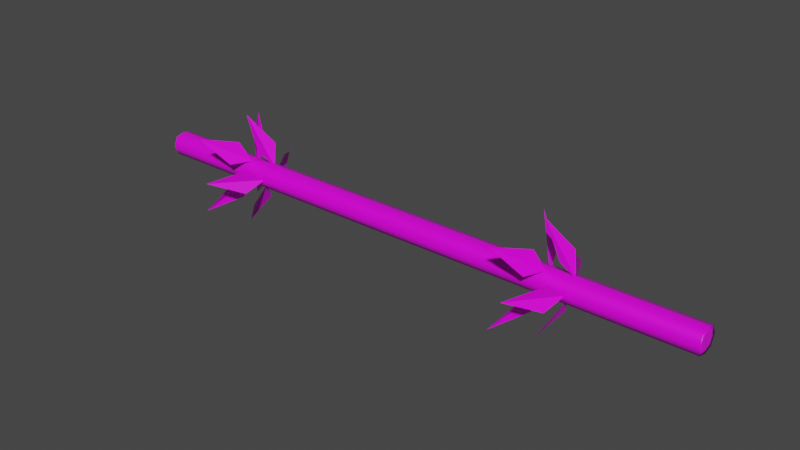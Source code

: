 # Source: cerbatana_maya_geurrero_de_lite.blend  (saved by Blender 2.82.7; exported with 4.5.12 LTS)
import bpy
from mathutils import Matrix  # noqa: F401  (used for matrix-valued properties, if any)

bpy.ops.wm.read_factory_settings(use_empty=True)
scene = bpy.context.scene
scene.name = 'Scene'

# ---- collections
col_collection = bpy.data.collections.new('Collection'); scene.collection.children.link(col_collection)

# ---- images (referenced by path relative to the original .blend; pixels are not part of the script)
import os
ASSET_DIR = os.environ.get("B2B_ASSET_DIR", "")  # directory of the original .blend (textures are referenced by path, not embedded)
HERE = os.path.dirname(os.path.abspath(__file__))  # packed textures are extracted next to this script under _unpacked/

def load_image(name, relpath, width, height, colorspace="sRGB"):
    """Load a texture the original file referenced (path relative to the .blend, or extracted next to this script)."""
    p = next((c for c in (os.path.join(HERE, relpath), os.path.join(ASSET_DIR, relpath)) if relpath and os.path.exists(c)), "")
    if p:
        img = bpy.data.images.load(p, check_existing=True)
        img.name = name
    else:  # same state as the original file: an image datablock whose file is absent (Cycles renders it pink)
        img = bpy.data.images.new(name, width, height)
        img.source = "FILE"
        img.filepath = "//" + (relpath or name)
    img.colorspace_settings.name = colorspace
    return img
img_weapons_maya_png = load_image('weapons_maya.png', 'weapons_maya.png', 1024, 1024, 'sRGB')

# ---- materials (node trees are filled in below, after node groups)
mat_material_003 = bpy.data.materials.new('Material.003')
mat_material_003.alpha_threshold = 0.0
mat_material_003.use_transparent_shadow = False
mat_material_003.line_color = (0.0, 0.0, 0.0, 1.0)

# ---- material node trees
mat_material_003.use_nodes = True; mat_material_003.node_tree.nodes.clear()
_N = mat_material_003.node_tree.nodes; _L = mat_material_003.node_tree.links
n0 = _N.new('ShaderNodeOutputMaterial'); n0.name = 'Material Output'; n0.location = (300, 300)
n1 = _N.new('ShaderNodeBsdfPrincipled'); n1.name = 'Principled BSDF'; n1.location = (10, 300)
n1.distribution = 'GGX'
n1.subsurface_method = 'BURLEY'
n1.inputs[2].default_value = 0.4
n1.inputs[3].default_value = 1.45
n1.inputs[27].default_value = (0.0, 0.0, 0.0, 1.0)
n1.inputs[28].default_value = 1.0
n2 = _N.new('ShaderNodeTexImage'); n2.name = 'Imagen'; n2.location = (-280, 280)
n2.image = img_weapons_maya_png
_L.new(n1.outputs[0], n0.inputs[0])
_L.new(n2.outputs[0], n1.inputs[0])
n0.is_active_output = True

# ---- world
world_world = bpy.data.worlds.new('World'); scene.world = world_world
world_world.use_nodes = True; world_world.node_tree.nodes.clear()
_N = world_world.node_tree.nodes; _L = world_world.node_tree.links
n0 = _N.new('ShaderNodeOutputWorld'); n0.name = 'World Output'; n0.location = (300, 300)
n1 = _N.new('ShaderNodeBackground'); n1.name = 'Background'; n1.location = (10, 300)
n1.inputs[0].default_value = (0.05088, 0.05088, 0.05088, 1.0)
_L.new(n1.outputs[0], n0.inputs[0])
n0.is_active_output = True
world_world.color = (0.05088, 0.05088, 0.05088)
world_world.use_sun_shadow = False
world_world.sun_shadow_jitter_overblur = 0.0

# ---- meshes
me_cubo_057 = bpy.data.meshes.new('Cubo.057')
me_cubo_057.from_pydata([(-0.5853, -0.6325, -1.0), (-0.5868, -0.6319, 1.0), (-0.5853, 0.6325, -1.0), (-0.5868, 0.6319, 1.0), (0.5868, -0.6319, -1.0), (0.5853, -0.6325, 1.0), (0.5868, 0.6319, -1.0), (0.5853, 0.6325, 1.0), (-0.7561, -9.095e-13, -1.0), (-0.761, -9.095e-13, 1.0), (0.761, -9.095e-13, -1.0), (0.7561, -9.095e-13, 1.0), (0.0, 0.8692, -1.0), (0.0, 0.8692, 1.0), (0.0, -0.8692, -1.0), (0.0, -0.8692, 1.0), (-1.27, -9.095e-13, -1.0), (-1.0, -1.0, -1.0), (-1.276, -9.095e-13, 1.0), (-1.0, 1.0, 1.0), (0.0, 1.404, -1.0), (-1.0, 1.0, -1.0), (0.0, 1.404, 1.0), (1.0, 1.0, 1.0), (1.276, -9.095e-13, -1.0), (1.0, 1.0, -1.0), (1.27, -9.095e-13, 1.0), (1.0, -1.0, 1.0), (0.0, -1.404, -1.0), (1.0, -1.0, -1.0), (0.0, -1.404, 1.0), (-1.0, -1.0, 1.0), (4.566, 3.819, -0.4244), (1.369, 2.482, -0.4991), (3.186, 0.7042, -0.5008), (0.8478, 0.1767, -0.5257), (4.154, -4.704, -0.4244), (3.352, -1.333, -0.4991), (1.302, -2.838, -0.5008), (1.16, -0.4459, -0.5257), (-0.6472, -0.6601, -0.5257), (-2.966, -1.26, -0.5008), (-1.095, -2.981, -0.499), (-4.247, -4.416, -0.4243), (-0.979, -0.04749, -0.5257), (-1.194, 2.339, -0.5008), (-3.196, 0.7716, -0.499), (-4.099, 4.116, -0.4243), (-0.01363, 5.788, -0.5031), (-1.127, 2.507, -0.5778), (1.409, 2.694, -0.5795), (0.2577, 0.5919, -0.6044), (6.106, -0.1582, -0.5031), (3.047, 1.471, -0.5778), (2.819, -1.061, -0.5795), (0.9314, 0.4145, -0.6044), (-0.1035, -1.083, -0.6044), (-1.188, -3.219, -0.5795), (1.341, -2.954, -0.5778), (0.3334, -6.268, -0.5031), (-0.7824, -0.9265, -0.6044), (-2.714, 0.4903, -0.5795), (-2.863, -2.048, -0.5778), (-5.967, -0.5143, -0.503), (4.581, 3.819, 0.737), (1.383, 2.482, 0.6623), (3.2, 0.7042, 0.6605), (0.8624, 0.1767, 0.6356), (4.169, -4.704, 0.737), (3.366, -1.333, 0.6623), (1.317, -2.838, 0.6605), (1.175, -0.4459, 0.6356), (-0.6326, -0.6601, 0.6356), (-2.952, -1.26, 0.6605), (-1.081, -2.981, 0.6623), (-4.232, -4.416, 0.737), (-0.9643, -0.04749, 0.6356), (-1.179, 2.339, 0.6605), (-3.181, 0.7716, 0.6623), (-4.084, 4.116, 0.737), (0.001039, 5.788, 0.6583), (-1.112, 2.507, 0.5835), (1.423, 2.694, 0.5818), (0.2723, 0.5919, 0.5569), (6.12, -0.1582, 0.6582), (3.061, 1.471, 0.5835), (2.834, -1.061, 0.5818), (0.946, 0.4145, 0.5569), (-0.08886, -1.083, 0.5569), (-1.173, -3.219, 0.5818), (1.355, -2.954, 0.5835), (0.3481, -6.268, 0.6583), (-0.7677, -0.9265, 0.5569), (-2.699, 0.4903, 0.5818), (-2.848, -2.048, 0.5836), (-5.953, -0.5143, 0.6583)], [], [(16, 18, 19, 21), (20, 22, 23, 25), (24, 26, 27, 29), (28, 30, 31, 17), (15, 5, 11, 7, 13, 3, 9, 1), (25, 23, 26, 24), (17, 31, 18, 16), (10, 4, 14, 0, 8, 2, 12, 6), (29, 27, 30, 28), (21, 19, 22, 20), (8, 0, 17, 16), (9, 3, 19, 18), (12, 2, 21, 20), (13, 7, 23, 22), (10, 6, 25, 24), (11, 5, 27, 26), (14, 4, 29, 28), (15, 1, 31, 30), (2, 8, 16, 21), (1, 9, 18, 31), (4, 10, 24, 29), (7, 11, 26, 23), (6, 12, 20, 25), (3, 13, 22, 19), (0, 14, 28, 17), (5, 15, 30, 27), (32, 34, 35, 33), (36, 38, 39, 37), (40, 42, 43, 41), (44, 46, 47, 45), (48, 50, 51, 49), (52, 54, 55, 53), (56, 58, 59, 57), (60, 62, 63, 61), (64, 66, 67, 65), (68, 70, 71, 69), (72, 74, 75, 73), (76, 78, 79, 77), (80, 82, 83, 81), (84, 86, 87, 85), (88, 90, 91, 89), (92, 94, 95, 93)])
me_cubo_057.polygons.foreach_set('use_smooth', [1, 1, 1, 1, 1, 1, 1, 1, 1, 1, 1, 1, 1, 1, 1, 1, 1, 1, 1, 1, 1, 1, 1, 1, 1, 1, 0, 0, 0, 0, 0, 0, 0, 0, 0, 0, 0, 0, 0, 0, 0, 0])
_uv = me_cubo_057.uv_layers.new(name='MapaUV')
_uv.uv.foreach_set('vector', [0.2832, 0.9334, 0.3088, 0.9329, 0.3089, 0.9418, 0.2833, 0.9422, 0.2834, 0.9511, 0.309, 0.9507, 0.3091, 0.9595, 0.2835, 0.96, 0.2836, 0.9688, 0.3092, 0.9684, 0.3093, 0.9773, 0.2837, 0.9777, 0.2838, 0.9866, 0.3094, 0.9862, 0.3095, 0.995, 0.2839, 0.9954, 0.4162, 0.2855, 0.3989, 0.2784, 0.3957, 0.2463, 0.3989, 0.2143, 0.4162, 0.2072, 0.4336, 0.2143, 0.4368, 0.2463, 0.4336, 0.2784, 0.2835, 0.96, 0.3091, 0.9595, 0.3092, 0.9684, 0.2836, 0.9688, 0.2831, 0.9245, 0.3087, 0.9241, 0.3088, 0.9329, 0.2832, 0.9334, 0.4376, 0.2467, 0.4344, 0.2796, 0.4173, 0.2868, 0.4002, 0.2796, 0.3971, 0.2467, 0.4002, 0.2138, 0.4173, 0.2066, 0.4344, 0.2139, 0.2837, 0.9777, 0.3093, 0.9773, 0.3094, 0.9862, 0.2838, 0.9866, 0.2833, 0.9422, 0.3089, 0.9418, 0.309, 0.9507, 0.2834, 0.9511, 0.03497, 0.5349, 0.0377, 0.5676, 0.02534, 0.592, 0.02534, 0.5349, 0.07052, 0.5349, 0.06774, 0.5022, 0.08009, 0.4778, 0.08009, 0.5349, 0.05269, 0.495, 0.0377, 0.5022, 0.02534, 0.4778, 0.0527, 0.4778, 0.05273, 0.495, 0.03774, 0.5022, 0.02538, 0.4778, 0.05274, 0.4778, 0.07048, 0.5349, 0.0677, 0.5022, 0.08005, 0.4778, 0.08005, 0.5349, 0.03501, 0.5349, 0.03774, 0.5676, 0.02538, 0.592, 0.02538, 0.5349, 0.05269, 0.5748, 0.0677, 0.5676, 0.08005, 0.592, 0.0527, 0.592, 0.05273, 0.5748, 0.06774, 0.5676, 0.08009, 0.592, 0.05274, 0.592, 0.0377, 0.5022, 0.03497, 0.5349, 0.02534, 0.5349, 0.02534, 0.4778, 0.06774, 0.5676, 0.07052, 0.5349, 0.08009, 0.5349, 0.08009, 0.592, 0.0677, 0.5676, 0.07048, 0.5349, 0.08005, 0.5349, 0.08005, 0.592, 0.03774, 0.5022, 0.03501, 0.5349, 0.02538, 0.5349, 0.02538, 0.4778, 0.0677, 0.5022, 0.05269, 0.495, 0.0527, 0.4778, 0.08005, 0.4778, 0.06774, 0.5022, 0.05273, 0.495, 0.05274, 0.4778, 0.08009, 0.4778, 0.0377, 0.5676, 0.05269, 0.5748, 0.0527, 0.592, 0.02534, 0.592, 0.03774, 0.5676, 0.05273, 0.5748, 0.05274, 0.592, 0.02538, 0.592, 0.03264, 0.7776, 0.05522, 0.6845, 0.0882, 0.7343, 0.06562, 0.8273, 0.03264, 0.7776, 0.05522, 0.6845, 0.0882, 0.7343, 0.06562, 0.8273, 0.0882, 0.7343, 0.06562, 0.8273, 0.03264, 0.7776, 0.05522, 0.6845, 0.0882, 0.7343, 0.06562, 0.8273, 0.03264, 0.7776, 0.05522, 0.6845, 0.03264, 0.7776, 0.05522, 0.6845, 0.0882, 0.7343, 0.06562, 0.8273, 0.03264, 0.7776, 0.05522, 0.6845, 0.0882, 0.7343, 0.06562, 0.8273, 0.0882, 0.7343, 0.06562, 0.8273, 0.03264, 0.7776, 0.05522, 0.6845, 0.0882, 0.7343, 0.06562, 0.8273, 0.03264, 0.7776, 0.05522, 0.6845, 0.03264, 0.7776, 0.05522, 0.6845, 0.0882, 0.7343, 0.06562, 0.8273, 0.03264, 0.7776, 0.05522, 0.6845, 0.0882, 0.7343, 0.06562, 0.8273, 0.0882, 0.7343, 0.06562, 0.8273, 0.03264, 0.7776, 0.05522, 0.6845, 0.0882, 0.7343, 0.06562, 0.8273, 0.03264, 0.7776, 0.05522, 0.6845, 0.03264, 0.7776, 0.05522, 0.6845, 0.0882, 0.7343, 0.06562, 0.8273, 0.03264, 0.7776, 0.05522, 0.6845, 0.0882, 0.7343, 0.06562, 0.8273, 0.0882, 0.7343, 0.06562, 0.8273, 0.03264, 0.7776, 0.05522, 0.6845, 0.0882, 0.7343, 0.06562, 0.8273, 0.03264, 0.7776, 0.05522, 0.6845])
me_cubo_057.materials.append(mat_material_003)
me_cubo_057.use_remesh_fix_poles = True
me_cubo_057.use_remesh_preserve_attributes = False
me_cubo_057.use_mirror_vertex_groups = False
me_cubo_057.update()

# ---- objects
ob_maya_zara_elite = bpy.data.objects.new('maya_zara_elite', me_cubo_057)

# ---- transforms, parenting, visibility, modifiers, constraints
ob_maya_zara_elite.location = (0.0, 0.0, 0.0)
ob_maya_zara_elite.rotation_euler = (0.0, -1.571, -0.0)
ob_maya_zara_elite.scale = (0.05793, 0.05793, 1.845)
ob_maya_zara_elite.lineart.crease_threshold = 0.0

# ---- collection membership
col_collection.objects.link(ob_maya_zara_elite)

# ---- scene / render settings (as saved in the file)
scene.frame_start = 1; scene.frame_end = 250; scene.frame_set(1)
scene.render.engine = 'BLENDER_EEVEE_NEXT'
scene.cycles.samples = 128
scene.cycles.sampling_pattern = 'TABULATED_SOBOL'
scene.cycles.use_adaptive_sampling = False
scene.cycles.use_light_tree = False
scene.view_settings.view_transform = 'Filmic'
bpy.context.view_layer.update()

# ---- added for rendering (the .blend has no active camera and no usable light): camera, sun
cam_auto = bpy.data.cameras.new('AutoCamera')
cam_auto.lens = 50.0
cam_auto.sensor_width = 36.0
cam_auto.clip_end = 1000.0
ob_auto_camera = bpy.data.objects.new('AutoCamera', cam_auto)
scene.collection.objects.link(ob_auto_camera)
ob_auto_camera.location = (3.53448, -4.25528, 2.83202)
ob_auto_camera.rotation_euler = (1.09748, -7.21219e-08, 0.694738)
scene.camera = ob_auto_camera
light_auto_sun = bpy.data.lights.new('AutoSun', 'SUN')
light_auto_sun.energy = 3.0
light_auto_sun.angle = 0.0523599
ob_auto_sun = bpy.data.objects.new('AutoSun', light_auto_sun)
scene.collection.objects.link(ob_auto_sun)
ob_auto_sun.rotation_euler = (0.872665, 0.174533, 0.523599)
bpy.context.view_layer.update()
